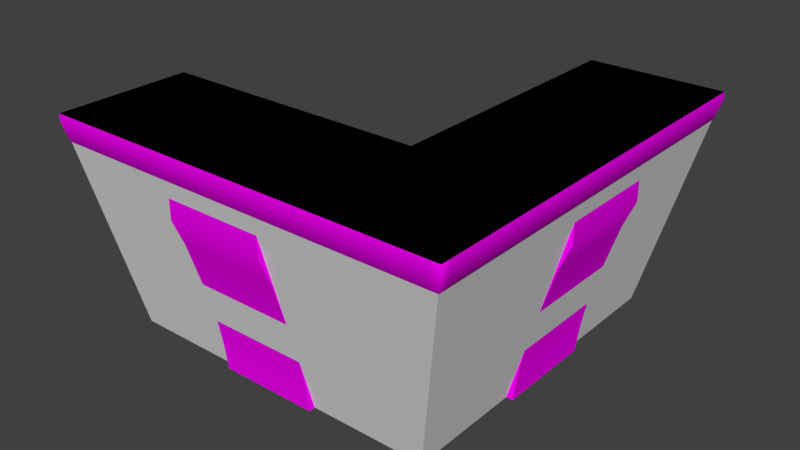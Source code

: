 # Source: aucman_roof_trim_corner.blend  (saved by Blender 2.79.0; exported with 4.5.12 LTS)
import bpy
from mathutils import Matrix  # noqa: F401  (used for matrix-valued properties, if any)

bpy.ops.wm.read_factory_settings(use_empty=True)
scene = bpy.context.scene
scene.name = 'Scene'

# ---- collections
col_collection_1 = bpy.data.collections.new('Collection 1'); scene.collection.children.link(col_collection_1)
col_collection_2 = bpy.data.collections.new('Collection 2'); scene.collection.children.link(col_collection_2)
col_collection_3 = bpy.data.collections.new('Collection 3'); scene.collection.children.link(col_collection_3)
col_collection_4 = bpy.data.collections.new('Collection 4'); scene.collection.children.link(col_collection_4)
col_collection_5 = bpy.data.collections.new('Collection 5'); scene.collection.children.link(col_collection_5)
col_collection_6 = bpy.data.collections.new('Collection 6'); scene.collection.children.link(col_collection_6)
col_collection_7 = bpy.data.collections.new('Collection 7'); scene.collection.children.link(col_collection_7)
col_collection_8 = bpy.data.collections.new('Collection 8'); scene.collection.children.link(col_collection_8)
col_collection_9 = bpy.data.collections.new('Collection 9'); scene.collection.children.link(col_collection_9)
col_collection_10 = bpy.data.collections.new('Collection 10'); scene.collection.children.link(col_collection_10)
col_collection_11 = bpy.data.collections.new('Collection 11'); scene.collection.children.link(col_collection_11)
col_collection_12 = bpy.data.collections.new('Collection 12'); scene.collection.children.link(col_collection_12)
col_collection_13 = bpy.data.collections.new('Collection 13'); scene.collection.children.link(col_collection_13)
col_collection_14 = bpy.data.collections.new('Collection 14'); scene.collection.children.link(col_collection_14)
col_collection_15 = bpy.data.collections.new('Collection 15'); scene.collection.children.link(col_collection_15)
col_collection_16 = bpy.data.collections.new('Collection 16'); scene.collection.children.link(col_collection_16)
col_collection_17 = bpy.data.collections.new('Collection 17'); scene.collection.children.link(col_collection_17)
col_collection_18 = bpy.data.collections.new('Collection 18'); scene.collection.children.link(col_collection_18)
col_collection_19 = bpy.data.collections.new('Collection 19'); scene.collection.children.link(col_collection_19)
col_collection_20 = bpy.data.collections.new('Collection 20'); scene.collection.children.link(col_collection_20)

# ---- images (referenced by path relative to the original .blend; pixels are not part of the script)
import os
ASSET_DIR = os.environ.get("B2B_ASSET_DIR", "")  # directory of the original .blend (textures are referenced by path, not embedded)
HERE = os.path.dirname(os.path.abspath(__file__))  # packed textures are extracted next to this script under _unpacked/

def load_image(name, relpath, width, height, colorspace="sRGB"):
    """Load a texture the original file referenced (path relative to the .blend, or extracted next to this script)."""
    p = next((c for c in (os.path.join(HERE, relpath), os.path.join(ASSET_DIR, relpath)) if relpath and os.path.exists(c)), "")
    if p:
        img = bpy.data.images.load(p, check_existing=True)
        img.name = name
    else:  # same state as the original file: an image datablock whose file is absent (Cycles renders it pink)
        img = bpy.data.images.new(name, width, height)
        img.source = "FILE"
        img.filepath = "//" + (relpath or name)
    img.colorspace_settings.name = colorspace
    return img
img_sfm_ext_white_mortar_trim_df_texture_dds = load_image('sfm_ext_white_mortar_trim_df.texture.dds', 'sfm_ext_white_mortar_trim_df.texture.dds', 1024, 1024, 'sRGB')

# ---- materials (node trees are filled in below, after node groups)
mat_mtl_mortar_trims = bpy.data.materials.new('mtl_mortar_trims')
mat_mtl_mortar_trims.alpha_threshold = 0.0
mat_mtl_mortar_trims.roughness = 0.5

# ---- material node trees
mat_mtl_mortar_trims.use_nodes = True; mat_mtl_mortar_trims.node_tree.nodes.clear()
_N = mat_mtl_mortar_trims.node_tree.nodes; _L = mat_mtl_mortar_trims.node_tree.links
n0 = _N.new('ShaderNodeOutputMaterial'); n0.name = 'Material Output'; n0.location = (300, 300)
n1 = _N.new('ShaderNodeBsdfDiffuse'); n1.name = 'Diffuse BSDF'; n1.location = (10, 300)
n2 = _N.new('ShaderNodeTexImage'); n2.name = 'Image Texture'; n2.location = (-374, 333)
n2.width = 140
n2.image = img_sfm_ext_white_mortar_trim_df_texture_dds
_L.new(n1.outputs[0], n0.inputs[0])
_L.new(n2.outputs[0], n1.inputs[0])
n0.is_active_output = True

# ---- world
world_world = bpy.data.worlds.new('World'); scene.world = world_world
world_world.color = (0.05088, 0.05088, 0.05088)
world_world.use_sun_shadow = False
world_world.sun_shadow_jitter_overblur = 0.0
world_world.cycles.sampling_method = 'MANUAL'

# ---- meshes
me_c_c2 = bpy.data.meshes.new('c_c2')
me_c_c2.from_pydata([(5.96e-08, 1.0, 0.0), (0.2, 1.0, 0.7), (-0.2, 1.0, 0.0), (-0.2, 1.0, 0.7), (-1.49e-08, 8.882e-16, 0.0), (0.2, -0.2, 0.7), (-0.2, 0.2, 0.0), (-0.2, 0.2, 0.7)], [], [(0, 2, 3, 1), (2, 6, 7, 3), (6, 4, 5, 7), (4, 0, 1, 5), (2, 0, 4, 6), (7, 5, 1, 3)])
me_c_c2.use_remesh_preserve_volume = False
me_c_c2.use_remesh_preserve_attributes = False
me_c_c2.use_mirror_vertex_groups = False
me_c_c2.update()
me_c_c1 = bpy.data.meshes.new('c_c1')
me_c_c1.from_pydata([(-1.0, 1.49e-08, 0.0), (-1.0, -0.2, 0.7), (-1.0, 0.2, 0.0), (-1.0, 0.2, 0.7), (0.0, 1.49e-08, 0.0), (0.2, -0.2, 0.7), (-0.2, 0.2, 0.0), (-0.2, 0.2, 0.7)], [], [(0, 1, 3, 2), (2, 3, 7, 6), (6, 7, 5, 4), (4, 5, 1, 0), (2, 6, 4, 0), (7, 3, 1, 5)])
me_c_c1.use_remesh_preserve_volume = False
me_c_c1.use_remesh_preserve_attributes = False
me_c_c1.use_mirror_vertex_groups = False
me_c_c1.update()
me_g_g = bpy.data.meshes.new('g_g')
me_g_g.from_pydata([(0.09, 0.225, 0.6), (-0.2, 1.0, 0.7), (0.2, 1.0, 0.7), (0.02, 1.0, 0.6), (0.02, 1.0, 0.4), (3.874e-06, 1.0, 0.38), (1.937e-06, 0.35, 4.768e-06), (1.967e-06, 0.65, 4.768e-06), (0.02, 0.35, 4.768e-06), (0.02, 0.65, 4.768e-06), (0.02, 0.35, 4.768e-06), (0.02, 0.65, 4.768e-06), (0.03172, 0.35, 0.08613), (0.03172, 0.65, 0.08613), (0.04817, 0.35, 0.1715), (0.04817, 0.65, 0.1715), (0.05815, 0.35, 0.2138), (0.05815, 0.65, 0.2138), (0.1253, 0.35, 0.4203), (0.1253, 0.65, 0.4203), (0.16, 0.35, 0.5), (0.16, 0.65, 0.5), (0.16, 0.65, 0.6), (0.16, 0.35, 0.6), (0.16, 1.0, 0.6), (3.874e-06, 1.0, 4.768e-06), (-0.2, 1.0, 5.722e-06), (1.967e-06, 0.65, 0.6), (1.937e-06, 0.35, 0.6), (0.02, 0.775, 0.6), (0.02, 0.725, 0.6), (0.02, 0.775, 0.45), (0.09, 0.775, 0.525), (0.09, 0.775, 0.525), (0.09, 0.775, 0.6), (0.09, 0.725, 0.525), (0.09, 0.725, 0.6), (0.09, 0.775, 0.6), (0.02, 0.725, 0.45), (0.09, 0.775, 0.525), (0.02, 0.775, 0.45), (0.09, 0.725, 0.525), (0.09, 0.725, 0.525), (0.02, 0.725, 0.45), (0.09, 0.725, 0.6), (1.937e-06, 0.35, 4.768e-06), (1.967e-06, 0.65, 4.768e-06), (0.02, 0.35, 4.768e-06), (0.02, 0.65, 4.768e-06), (0.03172, 0.35, 0.08613), (0.03172, 0.65, 0.08613), (0.04817, 0.35, 0.1715), (0.04817, 0.65, 0.1715), (0.05815, 0.35, 0.2138), (0.05815, 0.65, 0.2138), (0.1253, 0.35, 0.4203), (0.1253, 0.65, 0.4203), (0.16, 0.35, 0.5), (0.16, 0.65, 0.5), (0.16, 0.65, 0.6), (0.16, 0.35, 0.6), (0.18, 1.0, 0.62), (0.2, 1.0, 0.68), (-1.0, -0.2, 0.68), (-1.0, -0.18, 0.62), (-0.35, -0.16, 0.6), (-0.65, -0.16, 0.6), (-0.65, -0.16, 0.5), (-0.35, -0.16, 0.5), (-0.65, -0.1253, 0.4203), (-0.35, -0.1253, 0.4203), (-0.65, -0.05815, 0.2138), (-0.35, -0.05815, 0.2138), (-0.65, -0.04817, 0.1715), (-0.35, -0.04817, 0.1715), (-0.65, -0.03172, 0.08613), (-0.35, -0.03172, 0.08613), (-0.65, -0.02, 4.768e-06), (-0.35, -0.02, 4.768e-06), (-0.65, -1.907e-06, 4.768e-06), (-0.35, -1.907e-06, 4.768e-06), (-0.725, -0.09, 0.6), (-0.725, -0.02, 0.45), (-0.725, -0.09, 0.525), (-0.725, -0.09, 0.525), (-0.775, -0.02, 0.45), (-0.775, -0.09, 0.525), (-0.725, -0.02, 0.45), (-0.775, -0.09, 0.6), (-0.725, -0.09, 0.6), (-0.725, -0.09, 0.525), (-0.775, -0.09, 0.6), (-0.775, -0.09, 0.525), (-0.775, -0.09, 0.525), (-0.775, -0.02, 0.45), (-0.725, -0.02, 0.6), (-0.775, -0.02, 0.6), (-0.35, -1.907e-06, 0.6), (-0.65, -1.907e-06, 0.6), (-1.0, 0.2, 5.722e-06), (-1.0, -3.815e-06, 4.768e-06), (-1.0, -3.815e-06, 0.38), (-1.0, 0.2, 0.7), (-1.0, -0.16, 0.6), (-1.0, -0.02, 0.4), (-1.0, -0.02, 0.6), (-0.35, -0.16, 0.6), (-0.65, -0.16, 0.6), (-0.65, -0.16, 0.5), (-0.35, -0.16, 0.5), (-0.65, -0.1253, 0.4203), (-0.35, -0.1253, 0.4203), (-0.65, -0.05815, 0.2138), (-0.35, -0.05815, 0.2138), (-0.65, -0.04817, 0.1715), (-0.35, -0.04817, 0.1715), (-0.65, -0.03172, 0.08613), (-0.35, -0.03172, 0.08613), (-0.65, -0.02, 4.768e-06), (-0.35, -0.02, 4.768e-06), (-0.65, -0.02, 4.768e-06), (-0.35, -0.02, 4.768e-06), (-0.65, -1.907e-06, 4.768e-06), (-0.35, -1.907e-06, 4.768e-06), (-1.0, -0.2, 0.7), (-0.225, -0.09, 0.6), (-0.225, -0.02, 0.45), (-0.225, -0.09, 0.525), (-0.225, -0.09, 0.525), (-0.275, -0.02, 0.45), (-0.275, -0.09, 0.525), (-0.225, -0.02, 0.45), (-0.275, -0.09, 0.6), (-0.225, -0.09, 0.6), (-0.225, -0.09, 0.525), (-0.275, -0.09, 0.6), (-0.275, -0.09, 0.525), (-0.275, -0.09, 0.525), (-0.275, -0.02, 0.45), (-0.225, -0.02, 0.6), (-0.275, -0.02, 0.6), (0.02, 0.225, 0.45), (0.09, 0.225, 0.525), (0.09, 0.225, 0.525), (0.02, 0.275, 0.45), (0.09, 0.275, 0.525), (0.02, 0.225, 0.45), (0.09, 0.275, 0.6), (0.09, 0.225, 0.6), (0.09, 0.225, 0.525), (0.09, 0.275, 0.6), (0.09, 0.275, 0.525), (0.09, 0.275, 0.525), (0.02, 0.275, 0.45), (0.02, 0.225, 0.6), (0.02, 0.275, 0.6), (-0.2, 1.0, 0.7), (0.2, -0.2, 0.7), (0.2, 1.0, 0.7), (-1.0, 0.2, 0.7), (-0.2, 0.2, 0.7), (-1.0, -0.2, 0.7), (0.1715, -0.2, 0.7), (0.2, -0.1715, 0.7), (0.2, -0.2, 0.7), (-0.008451, -0.02, 0.6), (0.02, 0.008451, 0.6), (0.02, -0.02, 0.6), (0.02, 0.008451, 0.4), (-0.008451, -0.02, 0.4), (0.02, -0.02, 0.4), (0.2, -0.1715, 0.68), (0.1715, -0.2, 0.68), (0.2, -0.2, 0.68), (-0.225, 0.2, 5.722e-06), (-0.2, 0.225, 5.722e-06), (-0.2, 0.2, 5.722e-06), (-0.2, 0.225, 0.7), (-0.225, 0.2, 0.7), (-0.2, 0.2, 0.7), (0.1315, -0.16, 0.6), (0.16, -0.1315, 0.6), (0.16, -0.16, 0.6), (0.18, -0.1516, 0.62), (0.1515, -0.18, 0.62), (0.18, -0.18, 0.62), (5.232e-08, 0.02845, 0.38), (-0.02845, -1.962e-06, 0.38), (-5.681e-08, -1.91e-06, 0.38), (5.232e-08, 0.02845, 4.768e-06), (-0.02845, -1.962e-06, 4.768e-06), (-5.96e-08, -1.907e-06, 4.768e-06)], [], [(63, 64, 184, 172), (28, 45, 47, 49, 51, 53, 55, 57, 60), (105, 165, 180, 103), (124, 63, 172, 162), (104, 101, 187, 169), (12, 10, 11, 13), (20, 21, 22, 23), (16, 14, 15, 17), (18, 19, 21, 20), (14, 12, 13, 15), (18, 16, 17, 19), (8, 6, 7, 9), (52, 50, 48, 46, 27, 59, 58, 56, 54), (40, 29, 37, 39), (38, 35, 36, 30), (144, 155, 147, 145), (153, 152, 143, 141), (151, 150, 0, 142), (33, 34, 44, 42), (31, 32, 41, 43), (146, 149, 148, 154), (104, 169, 165, 105), (100, 190, 187, 101), (64, 103, 180, 184), (26, 175, 177, 1), (61, 183, 181, 24), (25, 5, 186, 189), (3, 24, 181, 166), (131, 139, 133, 134), (94, 82, 84, 93), (92, 83, 81, 91), (136, 127, 125, 135), (138, 126, 128, 137), (129, 130, 132, 140), (87, 95, 89, 90), (85, 86, 88, 96), (73, 71, 69, 67, 66, 98, 79, 77, 75), (121, 120, 122, 123), (111, 110, 112, 113), (115, 114, 116, 117), (111, 109, 108, 110), (113, 112, 114, 115), (109, 106, 107, 108), (117, 116, 118, 119), (62, 171, 183, 61), (4, 3, 166, 168), (4, 168, 186, 5), (97, 65, 68, 70, 72, 74, 76, 78, 80), (99, 102, 178, 174), (160, 157, 158, 156), (160, 159, 161, 157), (189, 186, 188, 191), (191, 188, 187, 190), (177, 175, 176, 179), (179, 176, 174, 178), (181, 183, 185, 182), (182, 185, 184, 180), (166, 181, 182, 167), (167, 182, 180, 165), (172, 184, 185, 173), (173, 185, 183, 171), (162, 172, 173, 164), (164, 173, 171, 163), (186, 168, 170, 188), (188, 170, 169, 187), (168, 166, 167, 170), (170, 167, 165, 169), (2, 163, 171, 62)])
me_g_g.polygons.foreach_set('use_smooth', [True] * 68)
_uv = me_g_g.uv_layers.new(name='UVMap')
_uv.uv.foreach_set('vector', [4.0, 0.6094, 4.0, 0.3594, 4.488, 0.3594, 4.488, 0.6094, 0.1758, 0.05469, 0.0, 0.05469, 0.0, 0.09375, 0.02539, 0.1172, 0.04883, 0.1484, 0.0625, 0.1641, 0.123, 0.2734, 0.1465, 0.3438, 0.1758, 0.3438, 0.0, 0.01562, 0.7633, 0.0004358, 0.8726, 0.4297, 0.0, 0.4297, 4.0, 0.6719, 4.0, 0.6094, 4.488, 0.6094, 4.488, 0.6719, 0.0, 0.1094, 0.0, 0.0, 0.9715, 0.0, 0.9721, 0.1094, 0.02539, 0.0, 0.0, 0.0, 0.0, 0.3438, 0.02539, 0.3438, 0.1465, 0.0, 0.1465, 0.3438, 0.1758, 0.3438, 0.1758, 0.0, 0.0625, 0.0, 0.04883, 0.0, 0.04883, 0.3438, 0.0625, 0.3438, 0.123, 0.0, 0.123, 0.3438, 0.1465, 0.3438, 0.1465, 0.0, 0.04883, 0.0, 0.02539, 0.0, 0.02539, 0.3438, 0.04883, 0.3438, 0.123, 0.0, 0.0625, 0.0, 0.0625, 0.3438, 0.123, 0.3438, 0.03711, 0.0, 0.02539, 0.0, 0.02539, 0.3438, 0.03711, 0.3438, 0.04883, 0.1484, 0.02539, 0.1172, 0.0, 0.09375, 0.0, 0.05469, 0.1758, 0.05469, 0.1758, 0.3438, 0.1465, 0.3438, 0.123, 0.2734, 0.0625, 0.1641, 0.293, 0.4062, 0.293, 0.0, 0.1797, 0.0, 0.1797, 0.4062, 0.0, 0.4062, 0.1133, 0.4062, 0.1133, 0.0, 0.0, 0.0, 0.293, 0.4062, 0.293, 0.0, 0.1797, 0.0, 0.1797, 0.4062, 0.0, 1.0, 0.1484, 1.0, 0.1484, 0.7344, 0.0, 0.7344, 0.1797, 0.4062, 0.1797, 0.0, 0.1133, 0.0, 0.1133, 0.4062, 0.1797, 0.4062, 0.1797, 0.0, 0.1133, 0.0, 0.1133, 0.4062, 0.0, 1.0, 0.1484, 1.0, 0.1484, 0.7344, 0.0, 0.7344, 0.0, 0.4062, 0.1133, 0.4062, 0.1133, 0.0, 0.0, 0.0, 0.0, 0.3359, 0.2924, 0.3359, 0.2924, 0.5703, 0.0, 0.5703, 8.11e-05, 8.141e-05, 0.6392, 8.111e-05, 0.6392, 0.9999, 8.11e-05, 0.9999, 4.0, 0.3594, 4.0, 0.2344, 4.488, 0.2344, 4.488, 0.3594, 0.2857, -1.219e-08, 0.008929, -3.809e-10, 0.008929, 1.0, 0.2857, 1.0, 4.0, 0.3594, 4.488, 0.3594, 4.488, 0.2344, 4.0, 0.2344, 8.11e-05, 8.141e-05, 8.11e-05, 0.9999, 0.6392, 0.9999, 0.6392, 8.111e-05, 0.0, 0.01562, 0.0, 0.4297, 0.8726, 0.4297, 0.7633, 0.0004358, 0.0, 0.4062, 0.0, 0.0, 0.1133, 0.0, 0.1133, 0.4062, 0.0, 1.0, 0.0, 0.7344, 0.1484, 0.7344, 0.1484, 1.0, 0.1797, 0.4062, 0.1133, 0.4062, 0.1133, 0.0, 0.1797, 0.0, 0.1797, 0.4062, 0.1133, 0.4062, 0.1133, 0.0, 0.1797, 0.0, 0.0, 1.0, 0.0, 0.7344, 0.1484, 0.7344, 0.1484, 1.0, 0.293, 0.4062, 0.1797, 0.4062, 0.1797, 0.0, 0.293, 0.0, 0.0, 0.4062, 0.0, 0.0, 0.1133, 0.0, 0.1133, 0.4062, 0.293, 0.4062, 0.1797, 0.4062, 0.1797, 0.0, 0.293, 0.0, 0.04883, 0.1484, 0.0625, 0.1641, 0.123, 0.2734, 0.1465, 0.3438, 0.1758, 0.3438, 0.1758, 0.05469, 0.0, 0.05469, 0.0, 0.09375, 0.02539, 0.1172, 0.03711, 0.0, 0.03711, 0.3438, 0.02539, 0.3438, 0.02539, 0.0, 0.123, 0.0, 0.123, 0.3438, 0.0625, 0.3438, 0.0625, 0.0, 0.04883, 0.0, 0.04883, 0.3438, 0.02539, 0.3438, 0.02539, 0.0, 0.123, 0.0, 0.1465, 0.0, 0.1465, 0.3438, 0.123, 0.3438, 0.0625, 0.0, 0.0625, 0.3438, 0.04883, 0.3438, 0.04883, 0.0, 0.1465, 0.0, 0.1758, 0.0, 0.1758, 0.3438, 0.1465, 0.3438, 0.02539, 0.0, 0.02539, 0.3438, 0.0, 0.3438, 0.0, 0.0, 4.0, 0.6094, 4.488, 0.6094, 4.488, 0.3594, 4.0, 0.3594, 0.0, 0.3359, 0.0, 0.5703, 0.2924, 0.5703, 0.2924, 0.3359, 0.0, 0.1094, 0.9721, 0.1094, 0.9715, 0.0, 0.0, 0.0, 0.1758, 0.05469, 0.1758, 0.3438, 0.1465, 0.3438, 0.123, 0.2734, 0.0625, 0.1641, 0.04883, 0.1484, 0.02539, 0.1172, 0.0, 0.09375, 0.0, 0.05469, 0.2857, -1.219e-08, 0.2857, 1.0, 0.008929, 1.0, 0.008929, -3.809e-10, 0.1719, 0.3438, 0.2578, 8.267e-06, 0.0, 0.0, 0.0, 0.3438, 0.1719, 0.3438, 0.0, 0.3438, 0.0, 0.0, 0.2578, 8.267e-06, 0.6392, 8.111e-05, 0.6392, 0.9999, 0.6579, 0.9999, 0.6579, 8.11e-05, 0.6579, 8.11e-05, 0.6579, 0.9999, 0.6392, 0.9999, 0.6392, 8.111e-05, 0.008929, 1.0, 0.008929, -3.809e-10, 0.0, 0.0, 0.0, 1.0, 0.0, 1.0, 0.0, 0.0, 0.008929, -3.809e-10, 0.008929, 1.0, 4.488, 0.2344, 4.488, 0.3594, 4.5, 0.3594, 4.5, 0.2344, 4.5, 0.2344, 4.5, 0.3594, 4.488, 0.3594, 4.488, 0.2344, 0.7633, 0.0004358, 0.8726, 0.4297, 0.8945, 0.4297, 0.7852, 0.0, 0.7852, 0.0, 0.8945, 0.4297, 0.8726, 0.4297, 0.7633, 0.0004358, 4.488, 0.6094, 4.488, 0.3594, 4.5, 0.3594, 4.5, 0.6094, 4.5, 0.6094, 4.5, 0.3594, 4.488, 0.3594, 4.488, 0.6094, 4.488, 0.6719, 4.488, 0.6094, 4.5, 0.6094, 4.5, 0.6719, 4.5, 0.6719, 4.5, 0.6094, 4.488, 0.6094, 4.488, 0.6719, 0.9715, 0.0, 0.9721, 0.1094, 1.0, 0.1094, 1.0, 0.0, 1.0, 0.0, 1.0, 0.1094, 0.9721, 0.1094, 0.9715, 0.0, 0.2924, 0.3359, 0.2924, 0.5703, 0.3008, 0.5703, 0.3008, 0.3359, 0.3008, 0.3359, 0.3008, 0.5703, 0.2924, 0.5703, 0.2924, 0.3359, 4.0, 0.6719, 4.488, 0.6719, 4.488, 0.6094, 4.0, 0.6094])
me_g_g.materials.append(mat_mtl_mortar_trims)
me_g_g.use_remesh_preserve_volume = False
me_g_g.use_remesh_preserve_attributes = False
me_g_g.use_mirror_vertex_groups = False
me_g_g.update()
me_g_g.normals_split_custom_set([tuple(v) for v in zip(*[iter([2.818e-06, -0.9871, -0.1602, 1.675e-06, -0.8506, -0.5257, 1.82e-06, -0.8507, -0.5257, 3.002e-06, -0.9871, -0.1602, 0.0, -1.0, 3.437e-08, 0.0, -1.0, 3.437e-08, 0.0, -1.0, 3.437e-08, 0.0, -1.0, 3.437e-08, 0.0, -1.0, 3.437e-08, 0.0, -1.0, 3.437e-08, 0.0, -1.0, 3.437e-08, 0.0, -1.0, 3.437e-08, 0.0, -1.0, 3.437e-08, 2.643e-06, -0.7071, -0.7071, 2.299e-06, -0.7071, -0.7071, -2.428e-07, -0.3827, -0.9239, 4.683e-07, -0.3827, -0.9239, 3.167e-06, -1.0, 6.36e-07, 2.818e-06, -0.9871, -0.1602, 3.002e-06, -0.9871, -0.1602, 3.417e-06, -1.0, 3.18e-07, 3.648e-06, -0.9239, -0.3827, 2.657e-06, -0.9239, -0.3827, 2.626e-06, -0.9239, -0.3827, 3.596e-06, -0.9239, -0.3827, 0.9868, -9.379e-08, -0.1621, 0.9909, -9.822e-08, -0.1348, 0.9909, -9.822e-08, -0.1348, 0.9868, -9.379e-08, -0.1621, 0.979, -1.056e-07, -0.2039, 0.979, -1.056e-07, -0.2039, 1.0, -9.963e-08, 0.0, 1.0, -9.963e-08, 0.0, 0.963, -8.76e-08, -0.2696, 0.9778, -8.93e-08, -0.2095, 0.9778, -8.93e-08, -0.2095, 0.963, -8.76e-08, -0.2696, 0.935, -9.657e-08, -0.3547, 0.935, -9.657e-08, -0.3547, 0.979, -1.056e-07, -0.2039, 0.979, -1.056e-07, -0.2039, 0.9778, -8.93e-08, -0.2095, 0.9868, -9.379e-08, -0.1621, 0.9868, -9.379e-08, -0.1621, 0.9778, -8.93e-08, -0.2095, 0.935, -9.657e-08, -0.3547, 0.963, -8.76e-08, -0.2696, 0.963, -8.76e-08, -0.2696, 0.935, -9.657e-08, -0.3547, 0.0, 0.0, -1.0, 0.0, 0.0, -1.0, 0.0, 0.0, -1.0, 0.0, 0.0, -1.0, 0.0, 1.0, 0.0, 0.0, 1.0, 0.0, 0.0, 1.0, 0.0, 0.0, 1.0, 0.0, 0.0, 1.0, 0.0, 0.0, 1.0, 0.0, 0.0, 1.0, 0.0, 0.0, 1.0, 0.0, 0.0, 1.0, 0.0, 0.0, 1.0, 0.0, 0.0, 1.0, 0.0, 0.0, 1.0, 0.0, 0.0, 1.0, 0.0, 0.0, -1.0, 0.0, 0.0, -1.0, 0.0, 0.0, -1.0, 0.0, 0.0, -1.0, 0.0, 0.0, 1.0, 0.0, 0.0, 1.0, 0.0, 0.0, 1.0, 0.0, 0.0, 1.0, 0.0, 0.731, 6.264e-06, -0.6823, 0.731, 6.264e-06, -0.6823, 0.731, 6.264e-06, -0.6823, 0.731, 6.264e-06, -0.6823, 1.0, -2.484e-07, 0.0, 1.0, -2.484e-07, 0.0, 1.0, -2.484e-07, 0.0, 1.0, -2.484e-07, 0.0, 1.0, 0.0, 0.0, 1.0, 0.0, 0.0, 1.0, 0.0, 0.0, 1.0, 0.0, 0.0, 0.731, 6.445e-06, -0.6823, 0.731, 6.445e-06, -0.6823, 0.731, 6.445e-06, -0.6823, 0.731, 6.445e-06, -0.6823, 0.0, -1.0, 0.0, 0.0, -1.0, 0.0, 0.0, -1.0, 0.0, 0.0, -1.0, 0.0, 3.648e-06, -0.9239, -0.3827, 3.596e-06, -0.9239, -0.3827, 2.299e-06, -0.7071, -0.7071, 2.643e-06, -0.7071, -0.7071, 1.907e-06, -1.0, 0.0, 1.883e-06, -1.0, -1.838e-09, 2.626e-06, -0.9239, -0.3827, 2.657e-06, -0.9239, -0.3827, 1.675e-06, -0.8506, -0.5257, 4.683e-07, -0.3827, -0.9239, -2.428e-07, -0.3827, -0.9239, 1.82e-06, -0.8507, -0.5257, -1.0, 2.532e-06, 2.81e-06, -1.0, 2.543e-06, 1.448e-06, -1.0, 2.543e-06, 1.448e-06, -1.0, 2.532e-06, 2.81e-06, 0.8506, -2.712e-06, -0.5257, 0.8506, -2.469e-06, -0.5257, 0.3827, -1.015e-06, -0.9239, 0.3827, -1.116e-06, -0.9239, 1.0, -3.934e-06, 0.0, 0.9239, -4.149e-06, -0.3827, 0.9239, -4.146e-06, -0.3827, 1.0, -3.909e-06, -1.838e-09, 0.7071, -2.686e-06, -0.7071, 0.3827, -1.116e-06, -0.9239, 0.3827, -1.015e-06, -0.9239, 0.7071, -2.674e-06, -0.7071, 1.0, 2.365e-07, 0.0, 1.0, 2.365e-07, 0.0, 1.0, 2.365e-07, 0.0, 1.0, 2.365e-07, 0.0, -6.536e-06, -0.731, -0.6823, -6.536e-06, -0.731, -0.6823, -6.536e-06, -0.731, -0.6823, -6.536e-06, -0.731, -0.6823, 0.0, -1.0, 0.0, 0.0, -1.0, 0.0, 0.0, -1.0, 0.0, 0.0, -1.0, 0.0, 0.0, -1.0, 0.0, 0.0, -1.0, 0.0, 0.0, -1.0, 0.0, 0.0, -1.0, 0.0, -6.536e-06, -0.731, -0.6823, -6.536e-06, -0.731, -0.6823, -6.536e-06, -0.731, -0.6823, -6.536e-06, -0.731, -0.6823, -1.0, 2.365e-07, 0.0, -1.0, 2.365e-07, 0.0, -1.0, 2.365e-07, 0.0, -1.0, 2.365e-07, 0.0, 1.0, 0.0, 0.0, 1.0, 0.0, 0.0, 1.0, 0.0, 0.0, 1.0, 0.0, 0.0, -1.0, 0.0, 0.0, -1.0, 0.0, 0.0, -1.0, 0.0, 0.0, -1.0, 0.0, 0.0, -1.0, 0.0, 0.0, -1.0, 0.0, 0.0, -1.0, 0.0, 0.0, -1.0, 0.0, 0.0, -1.0, 0.0, 0.0, -1.0, 0.0, 0.0, -1.0, 0.0, 0.0, -1.0, 0.0, 0.0, -1.0, 0.0, 0.0, 0.0, 0.0, -1.0, 0.0, 0.0, -1.0, 0.0, 0.0, -1.0, 0.0, 0.0, -1.0, 0.0, -0.935, -0.3547, 0.0, -0.935, -0.3547, 0.0, -0.963, -0.2696, 0.0, -0.963, -0.2696, 0.0, -0.9778, -0.2095, 0.0, -0.9778, -0.2095, 0.0, -0.9868, -0.1621, 0.0, -0.9868, -0.1621, 0.0, -0.935, -0.3547, 0.0, -0.979, -0.2039, 0.0, -0.979, -0.2039, 0.0, -0.935, -0.3547, 0.0, -0.963, -0.2696, 0.0, -0.963, -0.2696, 0.0, -0.9778, -0.2095, 0.0, -0.9778, -0.2095, 0.0, -0.979, -0.2039, 0.0, -1.0, 0.0, 0.0, -1.0, 0.0, 0.0, -0.979, -0.2039, 0.0, -0.9868, -0.1621, 0.0, -0.9868, -0.1621, 0.0, -0.9909, -0.1348, 0.0, -0.9909, -0.1348, 0.9871, -3.27e-06, -0.1602, 0.9871, -3.245e-06, -0.1602, 0.8506, -2.469e-06, -0.5257, 0.8506, -2.712e-06, -0.5257, 0.9239, -4.076e-06, -0.3827, 0.7071, -2.686e-06, -0.7071, 0.7071, -2.674e-06, -0.7071, 0.9239, -4.091e-06, -0.3827, 0.9239, -4.076e-06, -0.3827, 0.9239, -4.091e-06, -0.3827, 0.9239, -4.146e-06, -0.3827, 0.9239, -4.149e-06, -0.3827, 1.0, 6.874e-08, 0.0, 1.0, 6.874e-08, 0.0, 1.0, 6.874e-08, 0.0, 1.0, 6.874e-08, 0.0, 1.0, 6.874e-08, 0.0, 1.0, 6.874e-08, 0.0, 1.0, 6.874e-08, 0.0, 1.0, 6.874e-08, 0.0, 1.0, 6.874e-08, 0.0, 2.384e-06, 1.0, 2.829e-06, 2.384e-06, 1.0, 2.829e-06, 2.384e-06, 1.0, 1.454e-06, 2.384e-06, 1.0, 1.454e-06, 1.399e-06, -1.431e-06, 1.0, 1.399e-06, -1.431e-06, 1.0, 4.232e-06, 1.43e-06, 1.0, 4.232e-06, 1.43e-06, 1.0, 1.399e-06, -1.431e-06, 1.0, -1.434e-06, -4.292e-06, 1.0, -1.434e-06, -4.292e-06, 1.0, 1.399e-06, -1.431e-06, 1.0, 1.0, -3.909e-06, -1.838e-09, 0.9239, -4.146e-06, -0.3827, 0.5789, -0.5789, -0.5743, 0.7071, -0.7071, -5.199e-09, 0.7071, -0.7071, -5.199e-09, 0.5789, -0.5789, -0.5743, 2.626e-06, -0.9239, -0.3827, 1.883e-06, -1.0, -1.838e-09, -1.0, 2.543e-06, 1.448e-06, -1.0, 2.543e-06, 1.448e-06, -0.7071, 0.7071, 1.167e-07, -0.7071, 0.7071, 1.167e-07, -0.7071, 0.7071, 1.167e-07, -0.7071, 0.7071, 1.167e-07, 2.384e-06, 1.0, 1.454e-06, 2.384e-06, 1.0, 1.454e-06, 0.3827, -1.015e-06, -0.9239, 0.8506, -2.469e-06, -0.5257, 0.5709, -0.5709, -0.59, 0.3002, -0.3002, -0.9054, 0.3002, -0.3002, -0.9054, 0.5709, -0.5709, -0.59, 1.82e-06, -0.8507, -0.5257, -2.428e-07, -0.3827, -0.9239, 0.7071, -2.674e-06, -0.7071, 0.3827, -1.015e-06, -0.9239, 0.3002, -0.3002, -0.9054, 0.3015, -0.3015, -0.9045, 0.3015, -0.3015, -0.9045, 0.3002, -0.3002, -0.9054, -2.428e-07, -0.3827, -0.9239, 2.299e-06, -0.7071, -0.7071, 3.002e-06, -0.9871, -0.1602, 1.82e-06, -0.8507, -0.5257, 0.5709, -0.5709, -0.59, 0.6928, -0.6928, -0.2, 0.6928, -0.6928, -0.2, 0.5709, -0.5709, -0.59, 0.8506, -2.469e-06, -0.5257, 0.9871, -3.245e-06, -0.1602, 3.417e-06, -1.0, 3.18e-07, 3.002e-06, -0.9871, -0.1602, 0.6928, -0.6928, -0.2, 0.7071, -0.7071, 0.0, 0.7071, -0.7071, 0.0, 0.6928, -0.6928, -0.2, 0.9871, -3.245e-06, -0.1602, 1.0, -3.256e-06, 7.763e-11, 0.9239, -4.146e-06, -0.3827, 0.9239, -4.091e-06, -0.3827, 0.6507, -0.6507, -0.3914, 0.5789, -0.5789, -0.5743, 0.5789, -0.5789, -0.5743, 0.6507, -0.6507, -0.3914, 3.596e-06, -0.9239, -0.3827, 2.626e-06, -0.9239, -0.3827, 0.9239, -4.091e-06, -0.3827, 0.7071, -2.674e-06, -0.7071, 0.3015, -0.3015, -0.9045, 0.6507, -0.6507, -0.3914, 0.6507, -0.6507, -0.3914, 0.3015, -0.3015, -0.9045, 2.299e-06, -0.7071, -0.7071, 3.596e-06, -0.9239, -0.3827, 1.0, -3.239e-06, 1.553e-10, 1.0, -3.256e-06, 7.763e-11, 0.9871, -3.245e-06, -0.1602, 0.9871, -3.27e-06, -0.1602])] * 3)])
me_co_culling = bpy.data.meshes.new('co_culling')
me_co_culling.from_pydata([(0.0, 0.0, 0.0), (0.0, 0.0, 0.0), (0.0, 0.0, 0.0), (0.0, 0.0, 0.0), (0.0, 0.0, 0.0), (0.0, 0.0, 0.0), (0.0, 0.0, 0.0), (0.0, 0.0, 0.0)], [], [(0, 1, 3, 2), (2, 3, 7, 6), (6, 7, 5, 4), (4, 5, 1, 0), (2, 6, 4, 0), (7, 3, 1, 5)])
me_co_culling.use_remesh_preserve_volume = False
me_co_culling.use_remesh_preserve_attributes = False
me_co_culling.use_mirror_vertex_groups = False
me_co_culling.update()

# ---- objects
ob_c_c2 = bpy.data.objects.new('c_c2', me_c_c2)
ob_c_c1 = bpy.data.objects.new('c_c1', me_c_c1)
ob_g_g = bpy.data.objects.new('g_g', me_g_g)
ob_co_culling = bpy.data.objects.new('co_culling', me_co_culling)

# ---- transforms, parenting, visibility, modifiers, constraints
ob_c_c2.location = (0.0, 0.0, 0.0)
ob_c_c2.hide_viewport = True
ob_c_c2.lineart.crease_threshold = 0.0
ob_c_c1.location = (0.0, 0.0, 0.0)
ob_c_c1.hide_viewport = True
ob_c_c1.lineart.crease_threshold = 0.0
ob_g_g.location = (0.0, 0.0, 0.0)
ob_g_g.lineart.crease_threshold = 0.0
ob_co_culling.location = (0.0, 0.0, 0.0)
ob_co_culling.hide_viewport = True
ob_co_culling.lineart.crease_threshold = 0.0

# ---- collection membership
col_collection_1.objects.link(ob_c_c2)
col_collection_1.objects.link(ob_c_c1)
col_collection_1.objects.link(ob_g_g)
col_collection_1.objects.link(ob_co_culling)
col_collection_2.objects.link(ob_g_g)
col_collection_3.objects.link(ob_g_g)
col_collection_4.objects.link(ob_g_g)
col_collection_5.objects.link(ob_g_g)
col_collection_6.objects.link(ob_g_g)
col_collection_7.objects.link(ob_g_g)
col_collection_8.objects.link(ob_g_g)
col_collection_9.objects.link(ob_g_g)
col_collection_10.objects.link(ob_g_g)
col_collection_11.objects.link(ob_g_g)
col_collection_12.objects.link(ob_g_g)
col_collection_13.objects.link(ob_g_g)
col_collection_14.objects.link(ob_g_g)
col_collection_15.objects.link(ob_g_g)
col_collection_16.objects.link(ob_g_g)
col_collection_17.objects.link(ob_g_g)
col_collection_18.objects.link(ob_g_g)
col_collection_19.objects.link(ob_g_g)
col_collection_20.objects.link(ob_g_g)

# ---- scene / render settings (as saved in the file)
scene.frame_start = 1; scene.frame_end = 250; scene.frame_set(1)
scene.render.engine = 'CYCLES'
scene.render.resolution_percentage = 50
scene.render.dither_intensity = 0.0
scene.cycles.use_denoising = False
scene.cycles.samples = 128
scene.cycles.sampling_pattern = 'TABULATED_SOBOL'
scene.cycles.use_adaptive_sampling = False
scene.cycles.use_light_tree = False
scene.cycles.blur_glossy = 0.0
scene.cycles.sample_clamp_indirect = 0.0
scene.view_settings.view_transform = 'Standard'
bpy.context.view_layer.update()

# ---- added for rendering (the .blend has no active camera and no usable light): camera, sun
cam_auto = bpy.data.cameras.new('AutoCamera')
cam_auto.lens = 50.0
cam_auto.sensor_width = 36.0
cam_auto.clip_end = 1000.0
ob_auto_camera = bpy.data.objects.new('AutoCamera', cam_auto)
scene.collection.objects.link(ob_auto_camera)
ob_auto_camera.location = (1.2985, -1.6382, 1.70881)
ob_auto_camera.rotation_euler = (1.09748, -7.21219e-08, 0.694738)
scene.camera = ob_auto_camera
light_auto_sun = bpy.data.lights.new('AutoSun', 'SUN')
light_auto_sun.energy = 3.0
light_auto_sun.angle = 0.0523599
ob_auto_sun = bpy.data.objects.new('AutoSun', light_auto_sun)
scene.collection.objects.link(ob_auto_sun)
ob_auto_sun.rotation_euler = (0.872665, 0.174533, 0.523599)
bpy.context.view_layer.update()
